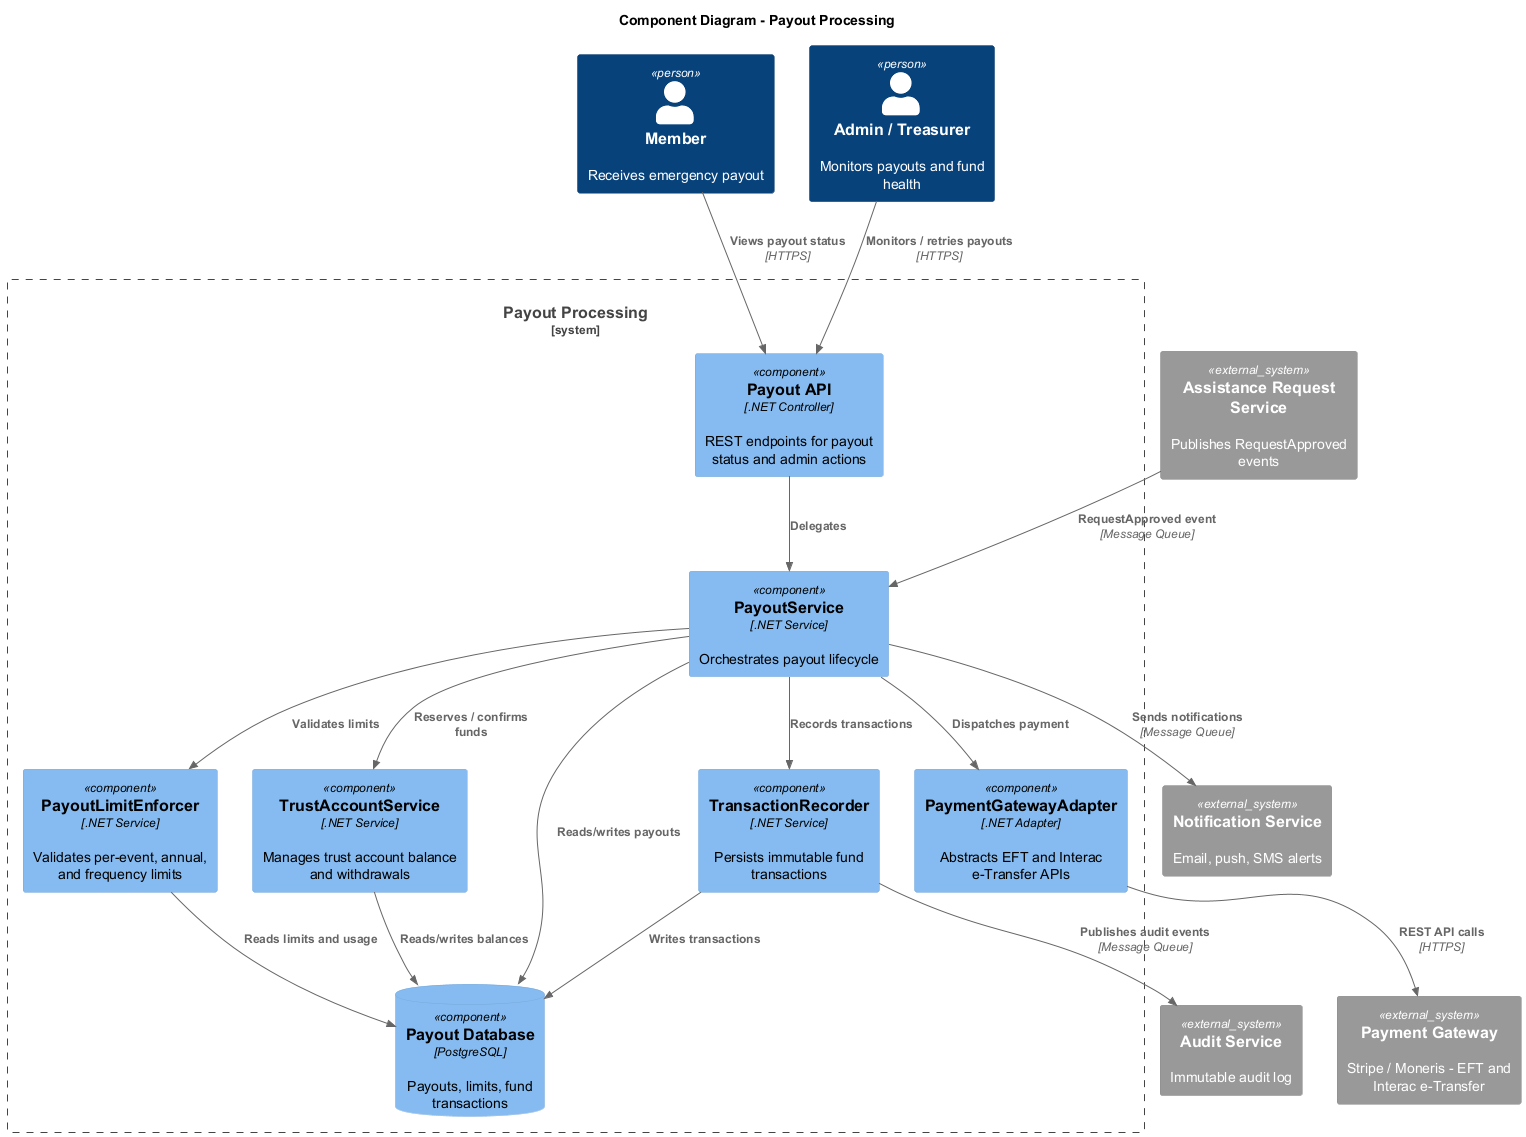

The diagram above was rendered by PlantUML. Its source (embedded in the PNG):
@startuml c4-component-payout
!include <C4/C4_Component>

title Component Diagram - Payout Processing

Person(member, "Member", "Receives emergency payout")
Person(admin, "Admin / Treasurer", "Monitors payouts and fund health")

System_Boundary(payout_bc, "Payout Processing") {
  Component(payoutApi, "Payout API", ".NET Controller", "REST endpoints for payout status and admin actions")
  Component(payoutService, "PayoutService", ".NET Service", "Orchestrates payout lifecycle")
  Component(limitEnforcer, "PayoutLimitEnforcer", ".NET Service", "Validates per-event, annual, and frequency limits")
  Component(txRecorder, "TransactionRecorder", ".NET Service", "Persists immutable fund transactions")
  Component(gatewayAdapter, "PaymentGatewayAdapter", ".NET Adapter", "Abstracts EFT and Interac e-Transfer APIs")
  Component(trustService, "TrustAccountService", ".NET Service", "Manages trust account balance and withdrawals")
  ComponentDb(payoutDb, "Payout Database", "PostgreSQL", "Payouts, limits, fund transactions")
}

System_Ext(paymentGw, "Payment Gateway", "Stripe / Moneris - EFT and Interac e-Transfer")
System_Ext(assistanceSvc, "Assistance Request Service", "Publishes RequestApproved events")
System_Ext(notifSvc, "Notification Service", "Email, push, SMS alerts")
System_Ext(auditSvc, "Audit Service", "Immutable audit log")

Rel(member, payoutApi, "Views payout status", "HTTPS")
Rel(admin, payoutApi, "Monitors / retries payouts", "HTTPS")
Rel(assistanceSvc, payoutService, "RequestApproved event", "Message Queue")
Rel(payoutApi, payoutService, "Delegates")
Rel(payoutService, limitEnforcer, "Validates limits")
Rel(payoutService, trustService, "Reserves / confirms funds")
Rel(payoutService, gatewayAdapter, "Dispatches payment")
Rel(payoutService, txRecorder, "Records transactions")
Rel(limitEnforcer, payoutDb, "Reads limits and usage")
Rel(txRecorder, payoutDb, "Writes transactions")
Rel(trustService, payoutDb, "Reads/writes balances")
Rel(payoutService, payoutDb, "Reads/writes payouts")
Rel(gatewayAdapter, paymentGw, "REST API calls", "HTTPS")
Rel(payoutService, notifSvc, "Sends notifications", "Message Queue")
Rel(txRecorder, auditSvc, "Publishes audit events", "Message Queue")

@enduml